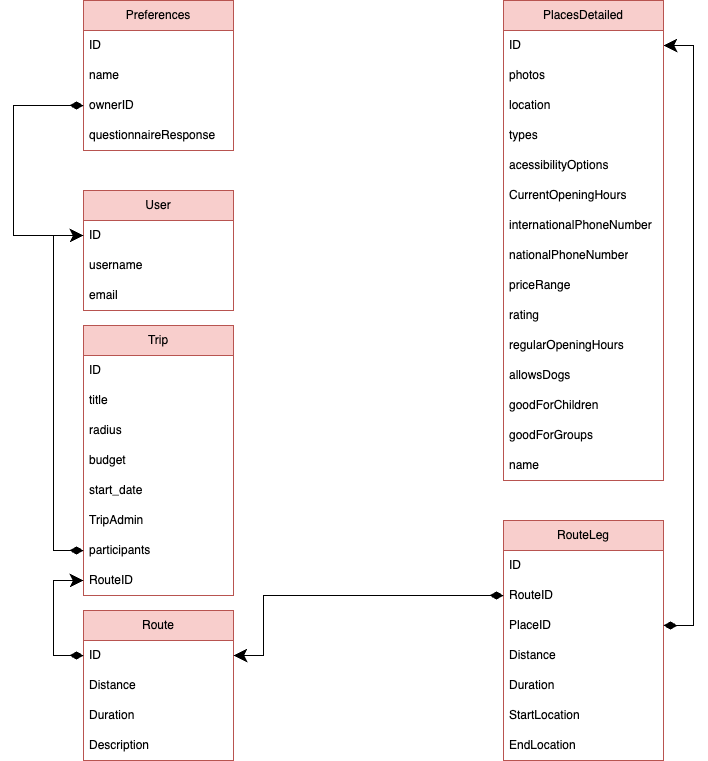

The diagram above was exported from draw.io. Its source (the exported page's mxGraphModel, read from the mxfile embedded in the PNG):
<mxGraphModel dx="1664" dy="1925" grid="1" gridSize="10" guides="1" tooltips="1" connect="1" arrows="1" fold="1" page="1" pageScale="1" pageWidth="827" pageHeight="1169" math="0" shadow="0">
  <root>
    <mxCell id="WIyWlLk6GJQsqaUBKTNV-0" />
    <mxCell id="WIyWlLk6GJQsqaUBKTNV-1" parent="WIyWlLk6GJQsqaUBKTNV-0" />
    <mxCell id="k3Urrzd37j7De7g7Xiwf-0" value="Trip" style="swimlane;fontStyle=0;childLayout=stackLayout;horizontal=1;startSize=30;horizontalStack=0;resizeParent=1;resizeParentMax=0;resizeLast=0;collapsible=1;marginBottom=0;whiteSpace=wrap;html=1;labelBackgroundColor=none;fillColor=#f8cecc;strokeColor=#b85450;" parent="WIyWlLk6GJQsqaUBKTNV-1" vertex="1">
      <mxGeometry x="150" y="165" width="150" height="270" as="geometry" />
    </mxCell>
    <mxCell id="k3Urrzd37j7De7g7Xiwf-15" value="ID" style="text;strokeColor=none;fillColor=none;align=left;verticalAlign=middle;spacingLeft=4;spacingRight=4;overflow=hidden;points=[[0,0.5],[1,0.5]];portConstraint=eastwest;rotatable=0;whiteSpace=wrap;html=1;labelBackgroundColor=none;" parent="k3Urrzd37j7De7g7Xiwf-0" vertex="1">
      <mxGeometry y="30" width="150" height="30" as="geometry" />
    </mxCell>
    <mxCell id="k3Urrzd37j7De7g7Xiwf-1" value="title" style="text;strokeColor=none;fillColor=none;align=left;verticalAlign=middle;spacingLeft=4;spacingRight=4;overflow=hidden;points=[[0,0.5],[1,0.5]];portConstraint=eastwest;rotatable=0;whiteSpace=wrap;html=1;labelBackgroundColor=none;" parent="k3Urrzd37j7De7g7Xiwf-0" vertex="1">
      <mxGeometry y="60" width="150" height="30" as="geometry" />
    </mxCell>
    <mxCell id="k3Urrzd37j7De7g7Xiwf-5" value="radius" style="text;strokeColor=none;fillColor=none;align=left;verticalAlign=middle;spacingLeft=4;spacingRight=4;overflow=hidden;points=[[0,0.5],[1,0.5]];portConstraint=eastwest;rotatable=0;whiteSpace=wrap;html=1;labelBackgroundColor=none;" parent="k3Urrzd37j7De7g7Xiwf-0" vertex="1">
      <mxGeometry y="90" width="150" height="30" as="geometry" />
    </mxCell>
    <mxCell id="k3Urrzd37j7De7g7Xiwf-2" value="budget" style="text;strokeColor=none;fillColor=none;align=left;verticalAlign=middle;spacingLeft=4;spacingRight=4;overflow=hidden;points=[[0,0.5],[1,0.5]];portConstraint=eastwest;rotatable=0;whiteSpace=wrap;html=1;labelBackgroundColor=none;" parent="k3Urrzd37j7De7g7Xiwf-0" vertex="1">
      <mxGeometry y="120" width="150" height="30" as="geometry" />
    </mxCell>
    <mxCell id="k3Urrzd37j7De7g7Xiwf-37" value="start_date" style="text;strokeColor=none;fillColor=none;align=left;verticalAlign=middle;spacingLeft=4;spacingRight=4;overflow=hidden;points=[[0,0.5],[1,0.5]];portConstraint=eastwest;rotatable=0;whiteSpace=wrap;html=1;labelBackgroundColor=none;" parent="k3Urrzd37j7De7g7Xiwf-0" vertex="1">
      <mxGeometry y="150" width="150" height="30" as="geometry" />
    </mxCell>
    <mxCell id="k3Urrzd37j7De7g7Xiwf-36" value="TripAdmin" style="text;strokeColor=none;fillColor=none;align=left;verticalAlign=middle;spacingLeft=4;spacingRight=4;overflow=hidden;points=[[0,0.5],[1,0.5]];portConstraint=eastwest;rotatable=0;whiteSpace=wrap;html=1;labelBackgroundColor=none;" parent="k3Urrzd37j7De7g7Xiwf-0" vertex="1">
      <mxGeometry y="180" width="150" height="30" as="geometry" />
    </mxCell>
    <mxCell id="k3Urrzd37j7De7g7Xiwf-3" value="participants" style="text;strokeColor=none;fillColor=none;align=left;verticalAlign=middle;spacingLeft=4;spacingRight=4;overflow=hidden;points=[[0,0.5],[1,0.5]];portConstraint=eastwest;rotatable=0;whiteSpace=wrap;html=1;labelBackgroundColor=none;" parent="k3Urrzd37j7De7g7Xiwf-0" vertex="1">
      <mxGeometry y="210" width="150" height="30" as="geometry" />
    </mxCell>
    <mxCell id="k3Urrzd37j7De7g7Xiwf-6" value="RouteID" style="text;strokeColor=none;fillColor=none;align=left;verticalAlign=middle;spacingLeft=4;spacingRight=4;overflow=hidden;points=[[0,0.5],[1,0.5]];portConstraint=eastwest;rotatable=0;whiteSpace=wrap;html=1;labelBackgroundColor=none;" parent="k3Urrzd37j7De7g7Xiwf-0" vertex="1">
      <mxGeometry y="240" width="150" height="30" as="geometry" />
    </mxCell>
    <mxCell id="k3Urrzd37j7De7g7Xiwf-11" value="RouteLeg" style="swimlane;fontStyle=0;childLayout=stackLayout;horizontal=1;startSize=30;horizontalStack=0;resizeParent=1;resizeParentMax=0;resizeLast=0;collapsible=1;marginBottom=0;whiteSpace=wrap;html=1;labelBackgroundColor=none;fillColor=#f8cecc;strokeColor=#b85450;" parent="WIyWlLk6GJQsqaUBKTNV-1" vertex="1">
      <mxGeometry x="570" y="360" width="160" height="240" as="geometry" />
    </mxCell>
    <mxCell id="k3Urrzd37j7De7g7Xiwf-25" value="ID" style="text;strokeColor=none;fillColor=none;align=left;verticalAlign=middle;spacingLeft=4;spacingRight=4;overflow=hidden;points=[[0,0.5],[1,0.5]];portConstraint=eastwest;rotatable=0;whiteSpace=wrap;html=1;labelBackgroundColor=none;" parent="k3Urrzd37j7De7g7Xiwf-11" vertex="1">
      <mxGeometry y="30" width="160" height="30" as="geometry" />
    </mxCell>
    <mxCell id="k3Urrzd37j7De7g7Xiwf-41" value="RouteID" style="text;strokeColor=none;fillColor=none;align=left;verticalAlign=middle;spacingLeft=4;spacingRight=4;overflow=hidden;points=[[0,0.5],[1,0.5]];portConstraint=eastwest;rotatable=0;whiteSpace=wrap;html=1;labelBackgroundColor=none;" parent="k3Urrzd37j7De7g7Xiwf-11" vertex="1">
      <mxGeometry y="60" width="160" height="30" as="geometry" />
    </mxCell>
    <mxCell id="k3Urrzd37j7De7g7Xiwf-26" value="PlaceID" style="text;strokeColor=none;fillColor=none;align=left;verticalAlign=middle;spacingLeft=4;spacingRight=4;overflow=hidden;points=[[0,0.5],[1,0.5]];portConstraint=eastwest;rotatable=0;whiteSpace=wrap;html=1;labelBackgroundColor=none;" parent="k3Urrzd37j7De7g7Xiwf-11" vertex="1">
      <mxGeometry y="90" width="160" height="30" as="geometry" />
    </mxCell>
    <mxCell id="k3Urrzd37j7De7g7Xiwf-12" value="Distance" style="text;strokeColor=none;fillColor=none;align=left;verticalAlign=middle;spacingLeft=4;spacingRight=4;overflow=hidden;points=[[0,0.5],[1,0.5]];portConstraint=eastwest;rotatable=0;whiteSpace=wrap;html=1;labelBackgroundColor=none;" parent="k3Urrzd37j7De7g7Xiwf-11" vertex="1">
      <mxGeometry y="120" width="160" height="30" as="geometry" />
    </mxCell>
    <mxCell id="k3Urrzd37j7De7g7Xiwf-13" value="Duration" style="text;strokeColor=none;fillColor=none;align=left;verticalAlign=middle;spacingLeft=4;spacingRight=4;overflow=hidden;points=[[0,0.5],[1,0.5]];portConstraint=eastwest;rotatable=0;whiteSpace=wrap;html=1;labelBackgroundColor=none;" parent="k3Urrzd37j7De7g7Xiwf-11" vertex="1">
      <mxGeometry y="150" width="160" height="30" as="geometry" />
    </mxCell>
    <mxCell id="k3Urrzd37j7De7g7Xiwf-14" value="StartLocation" style="text;strokeColor=none;fillColor=none;align=left;verticalAlign=middle;spacingLeft=4;spacingRight=4;overflow=hidden;points=[[0,0.5],[1,0.5]];portConstraint=eastwest;rotatable=0;whiteSpace=wrap;html=1;labelBackgroundColor=none;" parent="k3Urrzd37j7De7g7Xiwf-11" vertex="1">
      <mxGeometry y="180" width="160" height="30" as="geometry" />
    </mxCell>
    <mxCell id="k3Urrzd37j7De7g7Xiwf-22" value="EndLocation" style="text;strokeColor=none;fillColor=none;align=left;verticalAlign=middle;spacingLeft=4;spacingRight=4;overflow=hidden;points=[[0,0.5],[1,0.5]];portConstraint=eastwest;rotatable=0;whiteSpace=wrap;html=1;labelBackgroundColor=none;" parent="k3Urrzd37j7De7g7Xiwf-11" vertex="1">
      <mxGeometry y="210" width="160" height="30" as="geometry" />
    </mxCell>
    <mxCell id="k3Urrzd37j7De7g7Xiwf-17" value="Route" style="swimlane;fontStyle=0;childLayout=stackLayout;horizontal=1;startSize=30;horizontalStack=0;resizeParent=1;resizeParentMax=0;resizeLast=0;collapsible=1;marginBottom=0;whiteSpace=wrap;html=1;labelBackgroundColor=none;fillColor=#f8cecc;strokeColor=#b85450;" parent="WIyWlLk6GJQsqaUBKTNV-1" vertex="1">
      <mxGeometry x="150" y="450" width="150" height="150" as="geometry" />
    </mxCell>
    <mxCell id="k3Urrzd37j7De7g7Xiwf-27" value="ID" style="text;strokeColor=none;fillColor=none;align=left;verticalAlign=middle;spacingLeft=4;spacingRight=4;overflow=hidden;points=[[0,0.5],[1,0.5]];portConstraint=eastwest;rotatable=0;whiteSpace=wrap;html=1;labelBackgroundColor=none;" parent="k3Urrzd37j7De7g7Xiwf-17" vertex="1">
      <mxGeometry y="30" width="150" height="30" as="geometry" />
    </mxCell>
    <mxCell id="k3Urrzd37j7De7g7Xiwf-18" value="Distance&lt;span style=&quot;white-space: pre;&quot;&gt;&#09;&lt;/span&gt;" style="text;strokeColor=none;fillColor=none;align=left;verticalAlign=middle;spacingLeft=4;spacingRight=4;overflow=hidden;points=[[0,0.5],[1,0.5]];portConstraint=eastwest;rotatable=0;whiteSpace=wrap;html=1;labelBackgroundColor=none;" parent="k3Urrzd37j7De7g7Xiwf-17" vertex="1">
      <mxGeometry y="60" width="150" height="30" as="geometry" />
    </mxCell>
    <mxCell id="k3Urrzd37j7De7g7Xiwf-19" value="Duration" style="text;strokeColor=none;fillColor=none;align=left;verticalAlign=middle;spacingLeft=4;spacingRight=4;overflow=hidden;points=[[0,0.5],[1,0.5]];portConstraint=eastwest;rotatable=0;whiteSpace=wrap;html=1;labelBackgroundColor=none;" parent="k3Urrzd37j7De7g7Xiwf-17" vertex="1">
      <mxGeometry y="90" width="150" height="30" as="geometry" />
    </mxCell>
    <mxCell id="k3Urrzd37j7De7g7Xiwf-20" value="Description" style="text;strokeColor=none;fillColor=none;align=left;verticalAlign=middle;spacingLeft=4;spacingRight=4;overflow=hidden;points=[[0,0.5],[1,0.5]];portConstraint=eastwest;rotatable=0;whiteSpace=wrap;html=1;labelBackgroundColor=none;" parent="k3Urrzd37j7De7g7Xiwf-17" vertex="1">
      <mxGeometry y="120" width="150" height="30" as="geometry" />
    </mxCell>
    <mxCell id="k3Urrzd37j7De7g7Xiwf-30" style="edgeStyle=orthogonalEdgeStyle;rounded=0;orthogonalLoop=1;jettySize=auto;html=1;exitX=1;exitY=0.5;exitDx=0;exitDy=0;strokeColor=default;endArrow=classic;endFill=1;strokeWidth=1;endSize=11;startArrow=diamondThin;startFill=1;startSize=11;entryX=1;entryY=0.5;entryDx=0;entryDy=0;" parent="WIyWlLk6GJQsqaUBKTNV-1" source="k3Urrzd37j7De7g7Xiwf-26" target="3QUg9bbFq2pEx8x5ARsO-1" edge="1">
      <mxGeometry relative="1" as="geometry" />
    </mxCell>
    <mxCell id="k3Urrzd37j7De7g7Xiwf-31" value="User" style="swimlane;fontStyle=0;childLayout=stackLayout;horizontal=1;startSize=30;horizontalStack=0;resizeParent=1;resizeParentMax=0;resizeLast=0;collapsible=1;marginBottom=0;whiteSpace=wrap;html=1;fillColor=#f8cecc;strokeColor=#b85450;" parent="WIyWlLk6GJQsqaUBKTNV-1" vertex="1">
      <mxGeometry x="150" y="30" width="150" height="120" as="geometry" />
    </mxCell>
    <mxCell id="k3Urrzd37j7De7g7Xiwf-32" value="ID" style="text;strokeColor=none;fillColor=none;align=left;verticalAlign=middle;spacingLeft=4;spacingRight=4;overflow=hidden;points=[[0,0.5],[1,0.5]];portConstraint=eastwest;rotatable=0;whiteSpace=wrap;html=1;" parent="k3Urrzd37j7De7g7Xiwf-31" vertex="1">
      <mxGeometry y="30" width="150" height="30" as="geometry" />
    </mxCell>
    <mxCell id="k3Urrzd37j7De7g7Xiwf-33" value="username" style="text;strokeColor=none;fillColor=none;align=left;verticalAlign=middle;spacingLeft=4;spacingRight=4;overflow=hidden;points=[[0,0.5],[1,0.5]];portConstraint=eastwest;rotatable=0;whiteSpace=wrap;html=1;" parent="k3Urrzd37j7De7g7Xiwf-31" vertex="1">
      <mxGeometry y="60" width="150" height="30" as="geometry" />
    </mxCell>
    <mxCell id="k3Urrzd37j7De7g7Xiwf-34" value="email" style="text;strokeColor=none;fillColor=none;align=left;verticalAlign=middle;spacingLeft=4;spacingRight=4;overflow=hidden;points=[[0,0.5],[1,0.5]];portConstraint=eastwest;rotatable=0;whiteSpace=wrap;html=1;" parent="k3Urrzd37j7De7g7Xiwf-31" vertex="1">
      <mxGeometry y="90" width="150" height="30" as="geometry" />
    </mxCell>
    <mxCell id="k3Urrzd37j7De7g7Xiwf-35" style="edgeStyle=orthogonalEdgeStyle;rounded=0;orthogonalLoop=1;jettySize=auto;html=1;entryX=0;entryY=0.5;entryDx=0;entryDy=0;startArrow=diamondThin;startFill=1;endSize=11;startSize=11;" parent="WIyWlLk6GJQsqaUBKTNV-1" source="k3Urrzd37j7De7g7Xiwf-3" target="k3Urrzd37j7De7g7Xiwf-32" edge="1">
      <mxGeometry relative="1" as="geometry" />
    </mxCell>
    <mxCell id="3QUg9bbFq2pEx8x5ARsO-0" value="PlacesDetailed" style="swimlane;fontStyle=0;childLayout=stackLayout;horizontal=1;startSize=30;horizontalStack=0;resizeParent=1;resizeParentMax=0;resizeLast=0;collapsible=1;marginBottom=0;whiteSpace=wrap;html=1;labelBackgroundColor=none;fillColor=#f8cecc;strokeColor=#b85450;" parent="WIyWlLk6GJQsqaUBKTNV-1" vertex="1">
      <mxGeometry x="570" y="-160" width="160" height="480" as="geometry" />
    </mxCell>
    <mxCell id="3QUg9bbFq2pEx8x5ARsO-1" value="ID" style="text;strokeColor=none;fillColor=none;align=left;verticalAlign=middle;spacingLeft=4;spacingRight=4;overflow=hidden;points=[[0,0.5],[1,0.5]];portConstraint=eastwest;rotatable=0;whiteSpace=wrap;html=1;labelBackgroundColor=none;" parent="3QUg9bbFq2pEx8x5ARsO-0" vertex="1">
      <mxGeometry y="30" width="160" height="30" as="geometry" />
    </mxCell>
    <mxCell id="3QUg9bbFq2pEx8x5ARsO-2" value="photos" style="text;strokeColor=none;fillColor=none;align=left;verticalAlign=middle;spacingLeft=4;spacingRight=4;overflow=hidden;points=[[0,0.5],[1,0.5]];portConstraint=eastwest;rotatable=0;whiteSpace=wrap;html=1;labelBackgroundColor=none;" parent="3QUg9bbFq2pEx8x5ARsO-0" vertex="1">
      <mxGeometry y="60" width="160" height="30" as="geometry" />
    </mxCell>
    <mxCell id="3QUg9bbFq2pEx8x5ARsO-3" value="location" style="text;strokeColor=none;fillColor=none;align=left;verticalAlign=middle;spacingLeft=4;spacingRight=4;overflow=hidden;points=[[0,0.5],[1,0.5]];portConstraint=eastwest;rotatable=0;whiteSpace=wrap;html=1;labelBackgroundColor=none;" parent="3QUg9bbFq2pEx8x5ARsO-0" vertex="1">
      <mxGeometry y="90" width="160" height="30" as="geometry" />
    </mxCell>
    <mxCell id="3QUg9bbFq2pEx8x5ARsO-17" value="types" style="text;strokeColor=none;fillColor=none;align=left;verticalAlign=middle;spacingLeft=4;spacingRight=4;overflow=hidden;points=[[0,0.5],[1,0.5]];portConstraint=eastwest;rotatable=0;whiteSpace=wrap;html=1;labelBackgroundColor=none;" parent="3QUg9bbFq2pEx8x5ARsO-0" vertex="1">
      <mxGeometry y="120" width="160" height="30" as="geometry" />
    </mxCell>
    <mxCell id="3QUg9bbFq2pEx8x5ARsO-18" value="acessibilityOptions" style="text;strokeColor=none;fillColor=none;align=left;verticalAlign=middle;spacingLeft=4;spacingRight=4;overflow=hidden;points=[[0,0.5],[1,0.5]];portConstraint=eastwest;rotatable=0;whiteSpace=wrap;html=1;labelBackgroundColor=none;" parent="3QUg9bbFq2pEx8x5ARsO-0" vertex="1">
      <mxGeometry y="150" width="160" height="30" as="geometry" />
    </mxCell>
    <mxCell id="3QUg9bbFq2pEx8x5ARsO-19" value="CurrentOpeningHours" style="text;strokeColor=none;fillColor=none;align=left;verticalAlign=middle;spacingLeft=4;spacingRight=4;overflow=hidden;points=[[0,0.5],[1,0.5]];portConstraint=eastwest;rotatable=0;whiteSpace=wrap;html=1;labelBackgroundColor=none;" parent="3QUg9bbFq2pEx8x5ARsO-0" vertex="1">
      <mxGeometry y="180" width="160" height="30" as="geometry" />
    </mxCell>
    <mxCell id="3QUg9bbFq2pEx8x5ARsO-20" value="internationalPhoneNumber" style="text;strokeColor=none;fillColor=none;align=left;verticalAlign=middle;spacingLeft=4;spacingRight=4;overflow=hidden;points=[[0,0.5],[1,0.5]];portConstraint=eastwest;rotatable=0;whiteSpace=wrap;html=1;labelBackgroundColor=none;" parent="3QUg9bbFq2pEx8x5ARsO-0" vertex="1">
      <mxGeometry y="210" width="160" height="30" as="geometry" />
    </mxCell>
    <mxCell id="3QUg9bbFq2pEx8x5ARsO-21" value="nationalPhoneNumber" style="text;strokeColor=none;fillColor=none;align=left;verticalAlign=middle;spacingLeft=4;spacingRight=4;overflow=hidden;points=[[0,0.5],[1,0.5]];portConstraint=eastwest;rotatable=0;whiteSpace=wrap;html=1;labelBackgroundColor=none;" parent="3QUg9bbFq2pEx8x5ARsO-0" vertex="1">
      <mxGeometry y="240" width="160" height="30" as="geometry" />
    </mxCell>
    <mxCell id="3QUg9bbFq2pEx8x5ARsO-22" value="priceRange" style="text;strokeColor=none;fillColor=none;align=left;verticalAlign=middle;spacingLeft=4;spacingRight=4;overflow=hidden;points=[[0,0.5],[1,0.5]];portConstraint=eastwest;rotatable=0;whiteSpace=wrap;html=1;labelBackgroundColor=none;" parent="3QUg9bbFq2pEx8x5ARsO-0" vertex="1">
      <mxGeometry y="270" width="160" height="30" as="geometry" />
    </mxCell>
    <mxCell id="3QUg9bbFq2pEx8x5ARsO-23" value="rating" style="text;strokeColor=none;fillColor=none;align=left;verticalAlign=middle;spacingLeft=4;spacingRight=4;overflow=hidden;points=[[0,0.5],[1,0.5]];portConstraint=eastwest;rotatable=0;whiteSpace=wrap;html=1;labelBackgroundColor=none;" parent="3QUg9bbFq2pEx8x5ARsO-0" vertex="1">
      <mxGeometry y="300" width="160" height="30" as="geometry" />
    </mxCell>
    <mxCell id="3QUg9bbFq2pEx8x5ARsO-24" value="regularOpeningHours" style="text;strokeColor=none;fillColor=none;align=left;verticalAlign=middle;spacingLeft=4;spacingRight=4;overflow=hidden;points=[[0,0.5],[1,0.5]];portConstraint=eastwest;rotatable=0;whiteSpace=wrap;html=1;labelBackgroundColor=none;" parent="3QUg9bbFq2pEx8x5ARsO-0" vertex="1">
      <mxGeometry y="330" width="160" height="30" as="geometry" />
    </mxCell>
    <mxCell id="3QUg9bbFq2pEx8x5ARsO-25" value="allowsDogs" style="text;strokeColor=none;fillColor=none;align=left;verticalAlign=middle;spacingLeft=4;spacingRight=4;overflow=hidden;points=[[0,0.5],[1,0.5]];portConstraint=eastwest;rotatable=0;whiteSpace=wrap;html=1;labelBackgroundColor=none;" parent="3QUg9bbFq2pEx8x5ARsO-0" vertex="1">
      <mxGeometry y="360" width="160" height="30" as="geometry" />
    </mxCell>
    <mxCell id="3QUg9bbFq2pEx8x5ARsO-26" value="goodForChildren" style="text;strokeColor=none;fillColor=none;align=left;verticalAlign=middle;spacingLeft=4;spacingRight=4;overflow=hidden;points=[[0,0.5],[1,0.5]];portConstraint=eastwest;rotatable=0;whiteSpace=wrap;html=1;labelBackgroundColor=none;" parent="3QUg9bbFq2pEx8x5ARsO-0" vertex="1">
      <mxGeometry y="390" width="160" height="30" as="geometry" />
    </mxCell>
    <mxCell id="3QUg9bbFq2pEx8x5ARsO-27" value="goodForGroups" style="text;strokeColor=none;fillColor=none;align=left;verticalAlign=middle;spacingLeft=4;spacingRight=4;overflow=hidden;points=[[0,0.5],[1,0.5]];portConstraint=eastwest;rotatable=0;whiteSpace=wrap;html=1;labelBackgroundColor=none;" parent="3QUg9bbFq2pEx8x5ARsO-0" vertex="1">
      <mxGeometry y="420" width="160" height="30" as="geometry" />
    </mxCell>
    <mxCell id="3QUg9bbFq2pEx8x5ARsO-28" value="name" style="text;strokeColor=none;fillColor=none;align=left;verticalAlign=middle;spacingLeft=4;spacingRight=4;overflow=hidden;points=[[0,0.5],[1,0.5]];portConstraint=eastwest;rotatable=0;whiteSpace=wrap;html=1;labelBackgroundColor=none;" parent="3QUg9bbFq2pEx8x5ARsO-0" vertex="1">
      <mxGeometry y="450" width="160" height="30" as="geometry" />
    </mxCell>
    <mxCell id="k3Urrzd37j7De7g7Xiwf-38" style="edgeStyle=orthogonalEdgeStyle;rounded=0;orthogonalLoop=1;jettySize=auto;html=1;entryX=0;entryY=0.5;entryDx=0;entryDy=0;startArrow=diamondThin;startFill=1;endSize=11;startSize=11;" parent="WIyWlLk6GJQsqaUBKTNV-1" source="k3Urrzd37j7De7g7Xiwf-27" target="k3Urrzd37j7De7g7Xiwf-6" edge="1">
      <mxGeometry relative="1" as="geometry" />
    </mxCell>
    <mxCell id="k3Urrzd37j7De7g7Xiwf-42" style="edgeStyle=orthogonalEdgeStyle;rounded=0;orthogonalLoop=1;jettySize=auto;html=1;entryX=1;entryY=0.5;entryDx=0;entryDy=0;startArrow=diamondThin;startFill=1;endSize=11;sourcePerimeterSpacing=0;startSize=11;" parent="WIyWlLk6GJQsqaUBKTNV-1" source="k3Urrzd37j7De7g7Xiwf-41" target="k3Urrzd37j7De7g7Xiwf-27" edge="1">
      <mxGeometry relative="1" as="geometry">
        <Array as="points">
          <mxPoint x="330" y="435" />
          <mxPoint x="330" y="495" />
        </Array>
      </mxGeometry>
    </mxCell>
    <mxCell id="3QUg9bbFq2pEx8x5ARsO-30" value="Preferences" style="swimlane;fontStyle=0;childLayout=stackLayout;horizontal=1;startSize=30;horizontalStack=0;resizeParent=1;resizeParentMax=0;resizeLast=0;collapsible=1;marginBottom=0;whiteSpace=wrap;html=1;fillColor=#f8cecc;strokeColor=#b85450;" parent="WIyWlLk6GJQsqaUBKTNV-1" vertex="1">
      <mxGeometry x="150" y="-160" width="150" height="150" as="geometry" />
    </mxCell>
    <mxCell id="3QUg9bbFq2pEx8x5ARsO-31" value="ID" style="text;strokeColor=none;fillColor=none;align=left;verticalAlign=middle;spacingLeft=4;spacingRight=4;overflow=hidden;points=[[0,0.5],[1,0.5]];portConstraint=eastwest;rotatable=0;whiteSpace=wrap;html=1;" parent="3QUg9bbFq2pEx8x5ARsO-30" vertex="1">
      <mxGeometry y="30" width="150" height="30" as="geometry" />
    </mxCell>
    <mxCell id="3QUg9bbFq2pEx8x5ARsO-32" value="name" style="text;strokeColor=none;fillColor=none;align=left;verticalAlign=middle;spacingLeft=4;spacingRight=4;overflow=hidden;points=[[0,0.5],[1,0.5]];portConstraint=eastwest;rotatable=0;whiteSpace=wrap;html=1;" parent="3QUg9bbFq2pEx8x5ARsO-30" vertex="1">
      <mxGeometry y="60" width="150" height="30" as="geometry" />
    </mxCell>
    <mxCell id="3QUg9bbFq2pEx8x5ARsO-34" value="ownerID" style="text;strokeColor=none;fillColor=none;align=left;verticalAlign=middle;spacingLeft=4;spacingRight=4;overflow=hidden;points=[[0,0.5],[1,0.5]];portConstraint=eastwest;rotatable=0;whiteSpace=wrap;html=1;" parent="3QUg9bbFq2pEx8x5ARsO-30" vertex="1">
      <mxGeometry y="90" width="150" height="30" as="geometry" />
    </mxCell>
    <mxCell id="3QUg9bbFq2pEx8x5ARsO-33" value="questionnaireResponse" style="text;strokeColor=none;fillColor=none;align=left;verticalAlign=middle;spacingLeft=4;spacingRight=4;overflow=hidden;points=[[0,0.5],[1,0.5]];portConstraint=eastwest;rotatable=0;whiteSpace=wrap;html=1;" parent="3QUg9bbFq2pEx8x5ARsO-30" vertex="1">
      <mxGeometry y="120" width="150" height="30" as="geometry" />
    </mxCell>
    <mxCell id="3QUg9bbFq2pEx8x5ARsO-35" style="edgeStyle=orthogonalEdgeStyle;rounded=0;orthogonalLoop=1;jettySize=auto;html=1;entryX=0;entryY=0.5;entryDx=0;entryDy=0;endArrow=classic;endFill=1;startArrow=diamondThin;startFill=1;endSize=11;startSize=11;" parent="WIyWlLk6GJQsqaUBKTNV-1" target="k3Urrzd37j7De7g7Xiwf-32" edge="1">
      <mxGeometry relative="1" as="geometry">
        <Array as="points">
          <mxPoint x="80" y="-55" />
          <mxPoint x="80" y="75" />
        </Array>
        <mxPoint x="150" y="-55" as="sourcePoint" />
      </mxGeometry>
    </mxCell>
  </root>
</mxGraphModel>